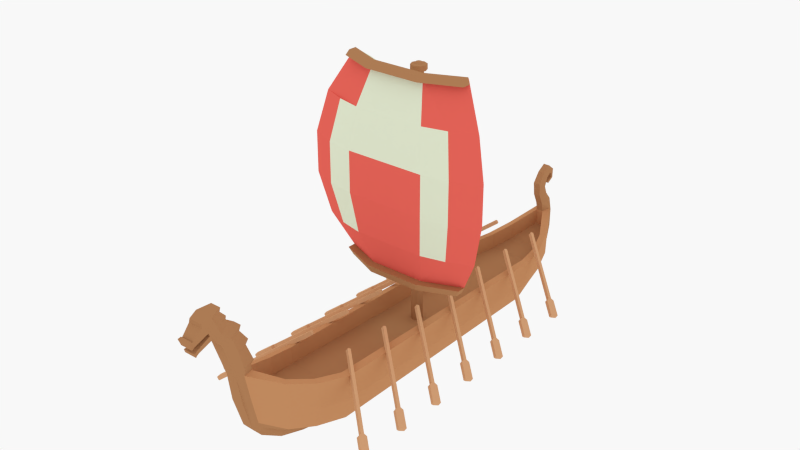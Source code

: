 # Source: viking_ship.blend  (saved by Blender 2.79.0; exported with 4.5.12 LTS)
import bpy
from mathutils import Matrix  # noqa: F401  (used for matrix-valued properties, if any)

bpy.ops.wm.read_factory_settings(use_empty=True)
scene = bpy.context.scene
scene.name = 'Scene'

# ---- collections
col_collection_1 = bpy.data.collections.new('Collection 1'); scene.collection.children.link(col_collection_1)

# ---- materials (node trees are filled in below, after node groups)
mat_white = bpy.data.materials.new('White')
mat_white.alpha_threshold = 0.0
mat_white.diffuse_color = (0.7481, 0.8, 0.6152, 1.0)
mat_white.roughness = 0.5
mat_red = bpy.data.materials.new('Red')
mat_red.alpha_threshold = 0.0
mat_red.diffuse_color = (0.8, 0.1291, 0.0995, 1.0)
mat_red.roughness = 0.5
mat_darkwood = bpy.data.materials.new('DarkWood')
mat_darkwood.alpha_threshold = 0.0
mat_darkwood.diffuse_color = (0.4397, 0.2122, 0.09531, 1.0)
mat_darkwood.roughness = 0.5
mat_wood = bpy.data.materials.new('Wood')
mat_wood.alpha_threshold = 0.0
mat_wood.diffuse_color = (0.5583, 0.2664, 0.1195, 1.0)
mat_wood.roughness = 0.5
mat_lightwood = bpy.data.materials.new('LightWood')
mat_lightwood.alpha_threshold = 0.0
mat_lightwood.diffuse_color = (0.6584, 0.3613, 0.1878, 1.0)
mat_lightwood.roughness = 0.5

# ---- material node trees

# ---- world
world_world = bpy.data.worlds.new('World'); scene.world = world_world
world_world.color = (0.9404, 0.9404, 0.9404)
world_world.use_sun_shadow = False
world_world.sun_shadow_jitter_overblur = 0.0
world_world.cycles.sampling_method = 'NONE'
world_world.cycles.sample_map_resolution = 256

# ---- meshes
me_plane = bpy.data.meshes.new('Plane')
me_plane.from_pydata([(1.713, -0.3411, 2.83), (-1.713, -0.3411, 2.83), (1.713, -0.3411, -2.83), (-1.713, -0.3411, -2.83), (0.734, -0.7596, 2.83), (-0.734, -0.7596, 2.83), (-0.734, -0.7596, -2.83), (0.734, -0.7596, -2.83), (2.329, -0.711, -1.698), (2.612, -0.8716, -0.5661), (2.612, -0.8716, 0.5661), (2.329, -0.711, 1.698), (-2.329, -0.711, 1.698), (-2.612, -0.8716, 0.5661), (-2.612, -0.8716, -0.5661), (-2.329, -0.711, -1.698), (1.663, -0.99, 1.698), (1.866, -1.195, 0.5661), (1.866, -1.195, -0.5661), (1.663, -0.99, -1.698), (0.998, -1.15, 1.698), (1.119, -1.31, 0.5661), (1.119, -1.31, -0.5661), (0.998, -1.15, -1.698), (-0.998, -1.15, 1.698), (-1.119, -1.31, 0.5661), (-1.119, -1.31, -0.5661), (-0.998, -1.15, -1.698), (-1.663, -0.99, 1.698), (-1.866, -1.195, 0.5661), (-1.866, -1.195, -0.5661), (-1.663, -0.99, -1.698), (1.793, -0.3895, 2.682), (-1.793, -0.3895, 2.682), (0.7686, -0.8106, 2.682), (-0.7686, -0.8106, 2.682), (-1.825, -0.4084, -2.624), (0.7821, -0.8305, -2.624), (-0.7821, -0.8305, -2.624), (1.825, -0.4084, -2.624), (1.657, -0.2326, 2.733), (-1.657, -0.2326, 2.733), (1.656, -0.2327, -2.733), (-1.656, -0.2327, -2.733), (1.16, -0.411, 2.735), (0.6965, -0.639, 2.746), (-0.6965, -0.639, 2.746), (-1.16, -0.411, 2.735), (-1.16, -0.4108, -2.735), (-0.6971, -0.6389, -2.747), (0.6971, -0.6389, -2.747), (1.16, -0.4108, -2.735), (2.261, -0.5953, -1.626), (2.537, -0.7476, -0.5418), (2.537, -0.7476, 0.5418), (2.261, -0.5952, 1.626), (-2.261, -0.5952, 1.626), (-2.537, -0.7476, 0.5418), (-2.537, -0.7476, -0.5418), (-2.261, -0.5953, -1.626), (1.607, -0.8696, 1.627), (1.81, -1.063, 0.5427), (1.81, -1.063, -0.5427), (1.607, -0.8695, -1.627), (0.9737, -1.019, 1.638), (1.102, -1.171, 0.5472), (1.102, -1.171, -0.5472), (0.974, -1.019, -1.638), (-0.9737, -1.019, 1.638), (-1.102, -1.171, 0.5472), (-1.102, -1.171, -0.5472), (-0.974, -1.019, -1.638), (-1.607, -0.8696, 1.627), (-1.81, -1.063, 0.5427), (-1.81, -1.063, -0.5427), (-1.607, -0.8695, -1.627), (1.793, -0.6231, 2.682), (1.713, -0.5747, 2.83), (-1.713, -0.5747, 2.83), (-1.825, -0.642, -2.624), (-1.713, -0.5747, -2.83), (1.713, -0.5747, -2.83), (0.734, -0.9932, 2.83), (-0.734, -0.9932, 2.83), (-0.734, -0.9932, -2.83), (0.734, -0.9932, -2.83), (0.7821, -1.064, -2.624), (-0.7821, -1.064, -2.624), (-1.793, -0.6231, 2.682), (0.7686, -1.044, 2.682), (-0.7686, -1.044, 2.682), (1.825, -0.642, -2.624)], [], [(32, 76, 89, 90, 88, 33, 35, 34), (32, 34, 20, 16, 11), (24, 28, 29, 25), (25, 29, 30, 26), (26, 30, 31, 27), (23, 27, 38, 37), (24, 25, 21, 20), (21, 25, 26, 22), (22, 26, 27, 23), (43, 59, 75, 71, 49, 48), (16, 20, 21, 17), (17, 21, 22, 18), (18, 22, 23, 19), (11, 16, 17, 10), (10, 17, 18, 9), (9, 18, 19, 8), (28, 12, 13, 29), (29, 13, 14, 30), (30, 14, 15, 31), (2, 39, 91, 81), (4, 5, 1, 78, 83, 82, 77, 0), (8, 19, 23, 37, 39), (34, 35, 24, 20), (4, 0, 40, 44, 45), (33, 12, 28, 24, 35), (45, 64, 68, 46), (69, 73, 72, 68), (70, 74, 73, 69), (71, 75, 74, 70), (39, 2, 42, 52, 8), (70, 69, 65, 66), (65, 69, 68, 64), (67, 71, 70, 66), (61, 65, 64, 60), (62, 66, 65, 61), (63, 67, 66, 62), (54, 61, 60, 55), (53, 62, 61, 54), (52, 63, 62, 53), (73, 57, 56, 72), (74, 58, 57, 73), (75, 59, 58, 74), (71, 67, 50, 49), (44, 40, 55, 60, 64, 45), (63, 52, 42, 51, 50, 67), (31, 15, 36, 38, 27), (33, 1, 41, 56, 12), (6, 3, 43, 48, 49), (32, 11, 55, 40, 0), (87, 79, 80, 84), (1, 5, 46, 47, 41), (4, 45, 46, 5), (87, 84, 85, 86), (2, 7, 50, 51, 42), (6, 49, 50, 7), (36, 15, 59, 43, 3), (9, 8, 52, 53), (10, 9, 53, 54), (11, 10, 54, 55), (13, 12, 56, 57), (14, 13, 57, 58), (15, 14, 58, 59), (86, 85, 81, 91), (77, 82, 89, 76), (82, 83, 90, 89), (56, 41, 47, 46, 68, 72), (83, 78, 88, 90), (38, 36, 79, 87, 86, 91, 39, 37), (32, 0, 77, 76), (2, 81, 85, 84, 80, 3, 6, 7), (36, 3, 80, 79), (1, 33, 88, 78)])
me_plane.polygons.foreach_set('material_index', [2, 1, 0, 0, 0, 1, 0, 1, 1, 1, 0, 0, 0, 1, 1, 1, 1, 1, 1, 2, 2, 1, 0, 0, 1, 0, 0, 0, 0, 1, 0, 1, 1, 0, 0, 0, 1, 1, 1, 1, 1, 1, 0, 1, 1, 1, 1, 0, 1, 2, 0, 0, 2, 0, 0, 1, 1, 1, 1, 1, 1, 1, 2, 2, 2, 1, 2, 2, 2, 2, 2, 2])
me_plane.materials.append(mat_white)
me_plane.materials.append(mat_red)
me_plane.materials.append(mat_darkwood)
me_plane.use_remesh_preserve_volume = False
me_plane.use_remesh_preserve_attributes = False
me_plane.use_mirror_vertex_groups = False
me_plane.update()
me_cylinder = bpy.data.meshes.new('Cylinder')
me_cylinder.from_pydata([(0.7729, -3.639, 0.2887), (0.1904, -3.638, 0.05181), (0.7729, 3.721, 0.2887), (1.03, -3.73, 1.002), (0.1418, -3.638, -0.05107), (0.6247, -4.499, 0.4539), (0.1904, 3.721, 0.05181), (1.03, 3.721, 0.8671), (0.8816, -4.613, 1.194), (0.1418, 3.721, -0.05107), (0.1429, -4.482, 0.1041), (-0.1418, -3.638, -0.05107), (0.1915, -4.486, 0.267), (0.6247, 4.565, 0.4539), (0.8816, 4.565, 0.9263), (1.03, 3.721, 1.527), (1.03, -3.759, 1.682), (0.8816, -4.651, 1.886), (-0.1418, 3.721, -0.05107), (0.1429, 4.565, 0.1041), (-0.1429, -4.482, 0.1041), (-0.1904, -3.638, 0.05181), (0.4359, -5.235, 0.6956), (0.6457, -5.342, 1.502), (0.1915, 4.565, 0.267), (0.8816, 4.565, 1.527), (0.8382, 3.768, 1.548), (0.6457, -5.436, 2.179), (-0.1904, 3.721, 0.05181), (-0.1429, 4.565, 0.1041), (0.1486, -5.214, 0.3451), (-0.1486, -5.214, 0.3451), (-0.7729, -3.639, 0.2887), (0.1972, -5.223, 0.5422), (0.4359, 5.294, 0.6948), (0.6457, 5.294, 1.081), (0.6457, 5.294, 1.684), (0.7064, 4.518, 1.548), (0.8382, 3.768, 1.094), (0.8382, 0.04125, 1.094), (0.8382, -3.814, 1.728), (0.7064, -4.604, 1.908), (-0.7729, 3.721, 0.2887), (-0.1486, 5.294, 0.3451), (0.1486, 5.294, 0.3451), (0.1368, -5.819, 0.7307), (-0.1368, -5.819, 0.7307), (-0.1915, -4.486, 0.267), (-0.6247, -4.499, 0.4539), (0.1985, -5.944, 1.178), (0.2184, -6.119, 1.886), (0.1959, -6.258, 2.643), (0.1972, 5.294, 0.5422), (0.2184, 6.054, 1.596), (0.1959, 6.096, 2.096), (0.4967, 5.166, 1.688), (0.7064, 4.518, 1.094), (-0.8382, 0.04125, 1.094), (-0.1463, 0.04125, 1.094), (-0.1, 0.1529, 1.094), (0.01163, 0.1992, 1.094), (0.1233, 0.1529, 1.094), (0.1695, 0.04125, 1.094), (-0.8382, 3.768, 1.094), (0.8382, -3.794, 1.243), (0.4967, -5.308, 2.182), (-0.6247, 4.565, 0.4539), (-0.1915, 4.565, 0.267), (-0.1368, 5.89, 0.7307), (0.1368, 5.89, 0.7307), (0.1499, -6.097, 1.064), (-0.1499, -6.097, 1.064), (-0.1972, -5.223, 0.5422), (-1.03, -3.73, 1.002), (-0.8816, -4.613, 1.194), (0.1853, -5.846, 0.9879), (0.1985, 5.992, 1.161), (0.09693, 5.879, 2.054), (0.4967, 5.166, 1.233), (-0.7064, 4.518, 1.094), (-0.8382, 3.768, 1.548), (-0.8382, -3.794, 1.243), (0.1233, -0.0704, 1.098), (0.01163, -0.1166, 1.1), (-0.1, -0.0704, 1.098), (0.7064, -4.582, 1.382), (-1.03, 3.721, 0.8671), (-0.8816, 4.565, 0.9263), (-0.1972, 5.294, 0.5422), (-0.1499, 6.15, 1.058), (0.1499, 6.15, 1.058), (0.1698, -6.345, 1.904), (-0.1698, -6.345, 1.904), (-0.1853, -5.846, 0.9879), (-0.4359, -5.235, 0.6956), (-0.6457, -5.342, 1.502), (0.1473, -6.467, 2.682), (0.09693, -5.94, 2.594), (0.1853, 5.902, 0.9879), (0.1698, 6.212, 1.493), (0.1473, 6.254, 1.993), (0.132, 6.033, 2.376), (0.09693, 5.879, 1.6), (-0.4967, 5.166, 1.233), (-0.7064, 4.518, 1.548), (-1.03, 3.721, 1.527), (-0.8382, -3.814, 1.728), (-0.7064, -4.582, 1.382), (0.4967, -5.23, 1.521), (-0.4359, 5.294, 0.6948), (-0.6457, 5.294, 1.081), (-0.1853, 5.902, 0.9879), (-0.1698, 6.212, 1.493), (-0.1473, -6.467, 2.682), (-0.1985, -5.944, 1.178), (-1.03, -3.759, 1.682), (-0.8816, -4.651, 1.886), (-0.6457, -5.436, 2.179), (0.2276, -6.258, 2.806), (0.1073, -5.951, 2.777), (-0.1473, 6.254, 1.993), (0.1328, 6.174, 2.401), (0.09958, 5.821, 2.315), (-0.09693, 5.879, 2.054), (-0.09693, 5.879, 1.6), (-0.4967, 5.166, 1.688), (-0.8816, 4.565, 1.527), (-0.7064, -4.604, 1.908), (-0.4967, -5.23, 1.521), (-0.6457, 5.294, 1.684), (-0.2184, 6.054, 1.596), (-0.1985, 5.992, 1.161), (0.1686, -6.516, 2.827), (-0.1686, -6.516, 2.827), (-0.2184, -6.119, 1.886), (-0.1959, -6.258, 2.643), (-0.09693, -5.94, 2.594), (-0.1073, -5.951, 2.777), (0.09693, -5.942, 1.888), (-0.1959, 6.096, 2.096), (-0.1328, 6.174, 2.401), (-0.09958, 5.821, 2.315), (0.1331, 5.972, 2.639), (-0.4967, -5.308, 2.182), (-0.09693, -5.942, 1.888), (0.1698, -6.526, 2.885), (-0.1698, -6.526, 2.885), (-0.2276, -6.258, 2.806), (0.2288, -6.268, 2.863), (0.1085, -5.865, 2.844), (-0.1085, -5.865, 2.844), (-0.1331, 5.972, 2.639), (0.09979, 5.669, 2.64), (-0.09979, 5.669, 2.64), (-0.132, 6.033, 2.376), (-0.2288, -6.268, 2.863), (0.2291, -6.376, 3.284), (-0.1088, -6.073, 3.345), (0.1088, -6.073, 3.345), (-0.1333, 5.878, 2.877), (0.1333, 5.878, 2.877), (0.09992, 5.623, 3.018), (-0.09992, 5.623, 3.018), (0.1327, 5.781, 2.939), (-0.2291, -6.376, 3.284), (-0.08713, -5.971, 3.435), (0.08713, -5.971, 3.435), (-0.1296, 5.978, 3.133), (0.1296, 5.978, 3.133), (0.09624, 5.835, 3.309), (-0.09624, 5.835, 3.309), (-0.1327, 5.781, 2.939), (0.2292, -6.39, 3.325), (0.1705, -6.784, 3.665), (-0.1705, -6.784, 3.665), (-0.2292, -6.39, 3.325), (-0.1092, -6.229, 3.779), (0.1092, -6.229, 3.779), (-0.1276, 6.115, 3.244), (0.1276, 6.115, 3.244), (0.129, 5.928, 3.204), (0.09421, 6.1, 3.47), (-0.09421, 6.1, 3.47), (-0.129, 5.928, 3.204), (0.2295, -6.531, 3.718), (-0.2295, -6.531, 3.718), (-0.1126, -6.176, 3.905), (0.1126, -6.176, 3.905), (-0.1083, 6.237, 3.164), (0.1083, 6.237, 3.164), (0.127, 6.115, 3.331), (0.08523, 6.337, 3.285), (-0.08523, 6.337, 3.285), (-0.127, 6.115, 3.331), (0.2329, -6.591, 3.799), (0.1883, -7.058, 3.976), (-0.1883, -7.058, 3.976), (-0.2329, -6.591, 3.799), (-0.127, -6.532, 4.15), (0.127, -6.532, 4.15), (-0.09121, 6.256, 3.05), (0.09121, 6.256, 3.05), (0.1079, 6.278, 3.208), (0.07667, 6.342, 3.001), (-0.07667, 6.342, 3.001), (-0.1079, 6.278, 3.208), (0.2473, -6.855, 4.052), (0.1422, -7.399, 3.8), (-0.1422, -7.399, 3.8), (-0.2473, -6.855, 4.052), (-0.1322, -6.598, 4.261), (0.1322, -6.598, 4.261), (-0.09034, 6.074, 2.952), (0.09034, 6.074, 2.952), (0.09093, 6.287, 3.029), (0.0758, 6.142, 2.88), (-0.0758, 6.142, 2.88), (-0.09093, 6.287, 3.029), (0.2525, -6.908, 4.179), (0.1473, -7.459, 3.877), (0.1055, -7.431, 3.732), (-0.1055, -7.431, 3.732), (-0.1473, -7.459, 3.877), (-0.2525, -6.908, 4.179), (-0.1357, -6.585, 4.342), (0.1357, -6.585, 4.342), (-0.09007, 6.098, 2.923), (0.09007, 6.098, 2.923), (0.1935, -7.107, 4.103), (0.1711, -7.538, 3.848), (0.119, -7.464, 3.711), (-0.119, -7.464, 3.711), (-0.1935, -7.107, 4.103), (-0.1711, -7.538, 3.848), (-0.1444, -6.755, 4.523), (0.1444, -6.755, 4.523), (0.256, -6.944, 4.266), (0.1659, -7.514, 3.762), (-0.1659, -7.514, 3.762), (-0.256, -6.944, 4.266), (-0.1421, -6.725, 4.614), (0.1421, -6.725, 4.614), (0.197, -7.141, 4.19), (-0.197, -7.141, 4.19), (-0.2647, -7.034, 4.479), (-0.2438, -7.063, 4.564), (0.2438, -7.063, 4.564), (0.2647, -7.034, 4.479), (0.1508, -7.513, 4.005), (-0.1508, -7.513, 4.005), (-0.1939, -7.293, 4.484), (0.1939, -7.293, 4.484), (0.2056, -7.31, 4.381), (-0.1595, -7.569, 4.146), (0.1595, -7.569, 4.146), (0.1724, -7.591, 3.974), (-0.1724, -7.591, 3.974), (-0.2056, -7.31, 4.381), (-0.1811, -7.646, 4.115), (0.1811, -7.646, 4.115), (-0.1794, -7.663, 4.158), (-0.1578, -7.586, 4.189), (0.1578, -7.586, 4.189), (0.1794, -7.663, 4.158), (0.5469, -3.336, 1.969), (0.5861, -3.265, 1.943), (2.059, -4.473, 0.8682), (2.019, -4.543, 0.8938), (2.083, -4.546, 0.9837), (0.6103, -3.338, 2.058), (0.5515, -3.3, 1.988), (0.567, -3.273, 1.978), (0.6495, -3.268, 2.033), (2.122, -4.476, 0.9582), (2.13, -4.454, 0.8187), (2.031, -4.631, 0.8826), (2.095, -4.633, 0.9726), (0.5948, -3.302, 2.049), (0.6103, -3.274, 2.039), (2.193, -4.457, 0.9086), (2.45, -4.716, 0.5853), (2.351, -4.893, 0.6493), (2.415, -4.896, 0.7392), (2.513, -4.719, 0.6752), (2.47, -4.763, 0.5976), (2.402, -4.884, 0.6414), (2.439, -4.886, 0.6941), (2.507, -4.765, 0.6503), (0.5469, -2.031, 1.969), (0.5861, -1.96, 1.943), (2.059, -3.168, 0.8682), (2.019, -3.239, 0.8938), (2.083, -3.242, 0.9837), (0.6103, -2.034, 2.058), (0.5515, -1.996, 1.988), (0.567, -1.968, 1.978), (0.6495, -1.963, 2.033), (2.122, -3.171, 0.9582), (2.13, -3.149, 0.8187), (2.031, -3.326, 0.8826), (2.095, -3.329, 0.9726), (0.5948, -1.998, 2.049), (0.6103, -1.97, 2.039), (2.193, -3.152, 0.9086), (2.45, -3.412, 0.5853), (2.351, -3.588, 0.6493), (2.415, -3.591, 0.7392), (2.513, -3.414, 0.6752), (2.47, -3.458, 0.5976), (2.402, -3.58, 0.6414), (2.439, -3.581, 0.6941), (2.507, -3.46, 0.6503), (0.5469, -0.7265, 1.969), (0.5861, -0.6559, 1.943), (2.059, -1.864, 0.8682), (2.019, -1.934, 0.8938), (2.083, -1.937, 0.9837), (0.6103, -0.7292, 2.058), (0.5515, -0.6914, 1.988), (0.567, -0.6636, 1.978), (0.6495, -0.6587, 2.033), (2.122, -1.867, 0.9582), (2.13, -1.845, 0.8187), (2.031, -2.022, 0.8826), (2.095, -2.024, 0.9726), (0.5948, -0.6933, 2.049), (0.6103, -0.6654, 2.039), (2.193, -1.848, 0.9086), (2.45, -2.107, 0.5853), (2.351, -2.284, 0.6493), (2.415, -2.287, 0.7392), (2.513, -2.11, 0.6752), (2.47, -2.154, 0.5976), (2.402, -2.275, 0.6414), (2.439, -2.277, 0.6941), (2.507, -2.156, 0.6503), (0.5469, 0.578, 1.969), (0.5861, 0.6486, 1.943), (2.059, -0.5593, 0.8682), (2.019, -0.6299, 0.8938), (2.083, -0.6326, 0.9837), (0.6103, 0.5753, 2.058), (0.5515, 0.6131, 1.988), (0.567, 0.6409, 1.978), (0.6495, 0.6458, 2.033), (2.122, -0.562, 0.9582), (2.13, -0.5403, 0.8187), (2.031, -0.717, 0.8826), (2.095, -0.7198, 0.9726), (0.5948, 0.6112, 2.049), (0.6103, 0.6391, 2.039), (2.193, -0.543, 0.9086), (2.45, -0.8026, 0.5853), (2.351, -0.9793, 0.6493), (2.415, -0.9821, 0.7392), (2.513, -0.8053, 0.6752), (2.47, -0.8495, 0.5976), (2.402, -0.9705, 0.6414), (2.439, -0.9721, 0.6941), (2.507, -0.8511, 0.6503), (0.5469, 1.882, 1.969), (0.5861, 1.953, 1.943), (2.059, 0.7452, 0.8682), (2.019, 0.6746, 0.8938), (2.083, 0.6719, 0.9837), (0.6103, 1.88, 2.058), (0.5515, 1.918, 1.988), (0.567, 1.945, 1.978), (0.6495, 1.95, 2.033), (2.122, 0.7425, 0.9582), (2.13, 0.7642, 0.8187), (2.031, 0.5875, 0.8826), (2.095, 0.5847, 0.9726), (0.5948, 1.916, 2.049), (0.6103, 1.944, 2.039), (2.193, 0.7615, 0.9086), (2.45, 0.5019, 0.5853), (2.351, 0.3252, 0.6493), (2.415, 0.3224, 0.7392), (2.513, 0.4992, 0.6752), (2.47, 0.455, 0.5976), (2.402, 0.334, 0.6414), (2.439, 0.3324, 0.6941), (2.507, 0.4534, 0.6503), (0.5469, 3.187, 1.969), (0.5861, 3.258, 1.943), (2.059, 2.05, 0.8682), (2.019, 1.979, 0.8938), (2.083, 1.976, 0.9837), (0.6103, 3.184, 2.058), (0.5515, 3.222, 1.988), (0.567, 3.25, 1.978), (0.6495, 3.255, 2.033), (2.122, 2.047, 0.9582), (2.13, 2.069, 0.8187), (2.031, 1.892, 0.8826), (2.095, 1.889, 0.9726), (0.5948, 3.22, 2.049), (0.6103, 3.248, 2.039), (2.193, 2.066, 0.9086), (2.45, 1.806, 0.5853), (2.351, 1.63, 0.6493), (2.415, 1.627, 0.7392), (2.513, 1.804, 0.6752), (2.47, 1.76, 0.5976), (2.402, 1.638, 0.6414), (2.439, 1.637, 0.6941), (2.507, 1.758, 0.6503), (0.5469, 4.491, 1.969), (0.5861, 4.562, 1.943), (2.059, 3.354, 0.8682), (2.019, 3.284, 0.8938), (2.083, 3.281, 0.9837), (0.6103, 4.489, 2.058), (0.5515, 4.527, 1.988), (0.567, 4.554, 1.978), (0.6495, 4.559, 2.033), (2.122, 3.351, 0.9582), (2.13, 3.373, 0.8187), (2.031, 3.196, 0.8826), (2.095, 3.194, 0.9726), (0.5948, 4.525, 2.049), (0.6103, 4.553, 2.039), (2.193, 3.37, 0.9086), (2.45, 3.111, 0.5853), (2.351, 2.934, 0.6493), (2.415, 2.931, 0.7392), (2.513, 3.108, 0.6752), (2.47, 3.064, 0.5976), (2.402, 2.943, 0.6414), (2.439, 2.941, 0.6941), (2.507, 3.062, 0.6503), (-0.5469, -3.336, 1.969), (-2.019, -4.543, 0.8938), (-2.059, -4.473, 0.8682), (-0.5861, -3.265, 1.943), (-0.567, -3.273, 1.978), (-0.5515, -3.3, 1.988), (-2.083, -4.546, 0.9837), (-0.6103, -3.338, 2.058), (-2.031, -4.631, 0.8826), (-2.13, -4.454, 0.8187), (-0.6495, -3.268, 2.033), (-2.122, -4.476, 0.9582), (-0.6103, -3.274, 2.039), (-0.5948, -3.302, 2.049), (-2.095, -4.633, 0.9726), (-2.351, -4.893, 0.6493), (-2.45, -4.716, 0.5853), (-2.193, -4.457, 0.9086), (-2.415, -4.896, 0.7392), (-2.402, -4.884, 0.6414), (-2.47, -4.763, 0.5976), (-2.513, -4.719, 0.6752), (-2.439, -4.886, 0.6941), (-2.507, -4.765, 0.6503), (-0.5469, -2.031, 1.969), (-2.019, -3.239, 0.8938), (-2.059, -3.168, 0.8682), (-0.5861, -1.96, 1.943), (-0.567, -1.968, 1.978), (-0.5515, -1.996, 1.988), (-2.083, -3.242, 0.9837), (-0.6103, -2.034, 2.058), (-2.031, -3.326, 0.8826), (-2.13, -3.149, 0.8187), (-0.6495, -1.963, 2.033), (-2.122, -3.171, 0.9582), (-0.6103, -1.97, 2.039), (-0.5948, -1.998, 2.049), (-2.095, -3.329, 0.9726), (-2.351, -3.588, 0.6493), (-2.45, -3.412, 0.5853), (-2.193, -3.152, 0.9086), (-2.415, -3.591, 0.7392), (-2.402, -3.58, 0.6414), (-2.47, -3.458, 0.5976), (-2.513, -3.414, 0.6752), (-2.439, -3.581, 0.6941), (-2.507, -3.46, 0.6503), (-0.5469, -0.7265, 1.969), (-2.019, -1.934, 0.8938), (-2.059, -1.864, 0.8682), (-0.5861, -0.6559, 1.943), (-0.567, -0.6636, 1.978), (-0.5515, -0.6914, 1.988), (-2.083, -1.937, 0.9837), (-0.6103, -0.7292, 2.058), (-2.031, -2.022, 0.8826), (-2.13, -1.845, 0.8187), (-0.6495, -0.6587, 2.033), (-2.122, -1.867, 0.9582), (-0.6103, -0.6654, 2.039), (-0.5948, -0.6933, 2.049), (-2.095, -2.024, 0.9726), (-2.351, -2.284, 0.6493), (-2.45, -2.107, 0.5853), (-2.193, -1.848, 0.9086), (-2.415, -2.287, 0.7392), (-2.402, -2.275, 0.6414), (-2.47, -2.154, 0.5976), (-2.513, -2.11, 0.6752), (-2.439, -2.277, 0.6941), (-2.507, -2.156, 0.6503), (-0.5469, 0.578, 1.969), (-2.019, -0.6299, 0.8938), (-2.059, -0.5593, 0.8682), (-0.5861, 0.6486, 1.943), (-0.567, 0.6409, 1.978), (-0.5515, 0.6131, 1.988), (-2.083, -0.6326, 0.9837), (-0.6103, 0.5753, 2.058), (-2.031, -0.717, 0.8826), (-2.13, -0.5403, 0.8187), (-0.6495, 0.6458, 2.033), (-2.122, -0.562, 0.9582), (-0.6103, 0.6391, 2.039), (-0.5948, 0.6112, 2.049), (-2.095, -0.7198, 0.9726), (-2.351, -0.9793, 0.6493), (-2.45, -0.8026, 0.5853), (-2.193, -0.543, 0.9086), (-2.415, -0.9821, 0.7392), (-2.402, -0.9705, 0.6414), (-2.47, -0.8495, 0.5976), (-2.513, -0.8053, 0.6752), (-2.439, -0.9721, 0.6941), (-2.507, -0.8511, 0.6503), (-0.5469, 1.882, 1.969), (-2.019, 0.6746, 0.8938), (-2.059, 0.7452, 0.8682), (-0.5861, 1.953, 1.943), (-0.567, 1.945, 1.978), (-0.5515, 1.918, 1.988), (-2.083, 0.6719, 0.9837), (-0.6103, 1.88, 2.058), (-2.031, 0.5875, 0.8826), (-2.13, 0.7642, 0.8187), (-0.6495, 1.95, 2.033), (-2.122, 0.7425, 0.9582), (-0.6103, 1.944, 2.039), (-0.5948, 1.916, 2.049), (-2.095, 0.5847, 0.9726), (-2.351, 0.3252, 0.6493), (-2.45, 0.5019, 0.5853), (-2.193, 0.7615, 0.9086), (-2.415, 0.3224, 0.7392), (-2.402, 0.334, 0.6414), (-2.47, 0.455, 0.5976), (-2.513, 0.4992, 0.6752), (-2.439, 0.3324, 0.6941), (-2.507, 0.4534, 0.6503), (-0.5469, 3.187, 1.969), (-2.019, 1.979, 0.8938), (-2.059, 2.05, 0.8682), (-0.5861, 3.258, 1.943), (-0.567, 3.25, 1.978), (-0.5515, 3.222, 1.988), (-2.083, 1.976, 0.9837), (-0.6103, 3.184, 2.058), (-2.031, 1.892, 0.8826), (-2.13, 2.069, 0.8187), (-0.6495, 3.255, 2.033), (-2.122, 2.047, 0.9582), (-0.6103, 3.248, 2.039), (-0.5948, 3.22, 2.049), (-2.095, 1.889, 0.9726), (-2.351, 1.63, 0.6493), (-2.45, 1.806, 0.5853), (-2.193, 2.066, 0.9086), (-2.415, 1.627, 0.7392), (-2.402, 1.638, 0.6414), (-2.47, 1.76, 0.5976), (-2.513, 1.804, 0.6752), (-2.439, 1.637, 0.6941), (-2.507, 1.758, 0.6503), (-0.5469, 4.491, 1.969), (-2.019, 3.284, 0.8938), (-2.059, 3.354, 0.8682), (-0.5861, 4.562, 1.943), (-0.567, 4.554, 1.978), (-0.5515, 4.527, 1.988), (-2.083, 3.281, 0.9837), (-0.6103, 4.489, 2.058), (-2.031, 3.196, 0.8826), (-2.13, 3.373, 0.8187), (-0.6495, 4.559, 2.033), (-2.122, 3.351, 0.9582), (-0.6103, 4.553, 2.039), (-0.5948, 4.525, 2.049), (-2.095, 3.194, 0.9726), (-2.351, 2.934, 0.6493), (-2.45, 3.111, 0.5853), (-2.193, 3.37, 0.9086), (-2.415, 2.931, 0.7392), (-2.402, 2.943, 0.6414), (-2.47, 3.064, 0.5976), (-2.513, 3.108, 0.6752), (-2.439, 2.941, 0.6941), (-2.507, 3.062, 0.6503), (-0.07838, 0.1313, 8.021), (-0.1157, 0.04125, 8.021), (-0.2013, 0.04125, 8.033), (-0.1389, 0.1918, 8.033), (0.01163, 0.1685, 8.021), (0.01163, 0.2541, 8.033), (-0.1378, 0.04125, 3.014), (-0.09403, 0.1469, 3.014), (-0.07838, -0.04875, 8.021), (-0.1389, -0.1093, 8.033), (-0.2, 0.04125, 8.174), (-0.138, 0.1909, 8.174), (0.1016, 0.1313, 8.021), (0.1622, 0.1918, 8.033), (0.01163, 0.1907, 3.014), (0.01163, 0.2529, 8.174), (-0.17, 0.2228, 2.998), (-0.2452, 0.04125, 2.998), (-0.09403, -0.06441, 3.014), (0.01163, -0.08604, 8.021), (0.01163, -0.1716, 8.033), (-0.138, -0.1084, 8.174), (-0.1149, 0.04125, 8.187), (-0.07786, 0.1307, 8.187), (0.1389, 0.04125, 8.021), (0.2245, 0.04125, 8.033), (0.1173, 0.1469, 3.014), (0.1613, 0.1909, 8.174), (0.01163, 0.298, 2.998), (0.01163, 0.1678, 8.187), (-0.17, -0.1403, 2.998), (-0.2465, 0.04125, 2.851), (-0.1709, 0.2238, 2.851), (0.01163, -0.1082, 3.014), (0.1016, -0.04875, 8.021), (0.1622, -0.1093, 8.033), (0.01163, -0.1704, 8.174), (-0.07786, -0.04824, 8.187), (-0.06756, 0.04125, 8.23), (-0.04437, 0.09725, 8.23), (0.1611, 0.04125, 3.014), (0.2233, 0.04125, 8.174), (0.1932, 0.2228, 2.998), (0.1011, 0.1307, 8.187), (0.01163, 0.2994, 2.851), (0.01163, 0.1204, 8.23), (0.01163, -0.2155, 2.998), (-0.1709, -0.1413, 2.851), (-0.09459, 0.1475, 2.835), (-0.1386, 0.04125, 2.835), (0.1173, -0.06441, 3.014), (0.1613, -0.1084, 8.174), (0.01163, -0.0853, 8.187), (-0.04437, -0.01474, 8.23), (0.06762, 0.09725, 8.23), (0.01163, -0.03794, 8.23), (0.06762, -0.01474, 8.23), (0.09082, 0.04125, 8.23), (0.2684, 0.04125, 2.998), (0.1382, 0.04125, 8.187), (0.1942, 0.2238, 2.851), (0.01163, 0.1915, 2.835), (0.1932, -0.1403, 2.998), (0.01163, -0.2169, 2.851), (-0.09459, -0.06497, 2.835), (0.1011, -0.04824, 8.187), (0.2698, 0.04125, 2.851), (0.1178, 0.1475, 2.835), (0.1942, -0.1413, 2.851), (0.01163, -0.109, 2.835), (0.1618, 0.04125, 2.835), (0.1178, -0.06497, 2.835)], [], [(75, 49, 70, 45, 30, 33), (28, 18, 11, 21), (0, 5, 12, 1), (3, 8, 5, 0), (67, 88, 43, 29, 18, 28), (73, 115, 105, 86), (10, 20, 11, 4), (69, 90, 76, 98, 52, 44), (5, 22, 33, 12), (8, 23, 22, 5), (24, 13, 2, 6), (13, 14, 7, 2), (7, 14, 25, 15), (126, 105, 115, 106, 80, 104), (16, 17, 8, 3), (17, 27, 23, 8), (9, 18, 29, 19), (30, 31, 20, 10), (12, 33, 30, 10, 4, 1), (1, 6, 2, 0), (13, 24, 52, 34), (13, 34, 35, 14), (14, 35, 36, 25), (16, 40, 41, 17), (17, 41, 65, 27), (19, 44, 52, 24, 6, 9), (19, 29, 43, 44), (45, 46, 31, 30), (32, 21, 47, 48), (22, 49, 75, 33), (23, 50, 49, 22), (27, 51, 50, 23), (35, 34, 76, 53), (36, 35, 53, 54), (36, 55, 37, 25), (37, 56, 38, 26), (593, 597, 594, 590, 582, 583, 586, 587), (42, 66, 67, 28), (44, 43, 68, 69), (46, 71, 114, 93, 72, 31), (70, 71, 46, 45), (235, 241, 246, 247, 236, 225), (0, 2, 7, 3), (48, 74, 73, 32), (27, 65, 97, 51), (34, 52, 98, 76), (54, 77, 55, 36), (55, 78, 56, 37), (57, 81, 64, 39, 62, 82, 83, 84, 58), (41, 40, 64, 85), (41, 85, 108, 65), (66, 42, 86, 87), (111, 131, 89, 68, 43, 88), (107, 128, 108, 85, 64, 81), (69, 68, 89, 90), (91, 92, 71, 70), (72, 94, 48, 47), (74, 48, 94, 95), (134, 114, 71, 92, 113, 135), (76, 90, 99, 53), (53, 99, 100, 54), (54, 101, 122, 77), (77, 102, 78, 55), (79, 56, 78, 103), (104, 80, 63, 79), (255, 256, 249, 243, 242, 248), (73, 86, 42, 32), (40, 26, 38, 39, 64), (66, 109, 88, 67), (66, 87, 110, 109), (138, 144, 136, 137, 119, 97), (96, 113, 92, 91), (93, 114, 94, 72), (100, 121, 101, 54), (77, 123, 124, 102), (103, 78, 102, 124), (125, 104, 79, 103), (153, 162, 171, 154, 141), (127, 107, 81, 106), (86, 105, 126, 87), (87, 126, 129, 110), (109, 131, 111, 88), (131, 130, 112, 89), (132, 133, 113, 96), (20, 31, 72, 47, 21, 11), (114, 134, 95, 94), (115, 73, 74, 116), (116, 74, 95, 117), (117, 95, 134, 135), (132, 96, 51, 118), (118, 51, 97, 119), (25, 37, 26, 40, 16, 15), (138, 97, 65, 108), (130, 139, 120, 112), (120, 140, 121, 100), (122, 141, 123, 77), (195, 196, 174, 173), (123, 125, 103, 124), (129, 126, 104, 125), (115, 116, 127, 106), (127, 143, 128, 107), (128, 144, 138, 108), (129, 139, 130, 110), (131, 109, 110, 130), (145, 146, 133, 132), (133, 147, 135, 113), (116, 117, 143, 127), (117, 135, 136, 143), (263, 260, 258, 256, 255, 259), (119, 149, 148, 118), (136, 135, 147, 137), (137, 150, 149, 119), (120, 139, 154, 140), (140, 151, 142, 121), (152, 153, 141, 122), (141, 154, 139, 123), (139, 129, 125, 123), (143, 136, 144, 128), (137, 147, 155, 150), (150, 157, 158, 149), (183, 193, 178, 167, 159, 151, 140, 154, 171), (151, 159, 160, 142), (161, 162, 153, 152), (101, 163, 161, 152, 122), (149, 158, 156, 148), (150, 155, 164, 157), (157, 165, 166, 158), (159, 167, 168, 160), (169, 170, 162, 161), (324, 330, 331, 327, 321, 320, 317, 316), (158, 166, 172, 156), (157, 164, 175, 165), (165, 176, 177, 166), (167, 178, 179, 168), (28, 21, 32, 42), (163, 180, 169, 161), (181, 182, 170, 169), (171, 162, 170, 183), (232, 243, 257, 244, 239, 223, 209, 197, 185, 174, 196), (165, 175, 185, 176), (176, 186, 187, 177), (166, 177, 184, 172), (178, 188, 189, 179), (180, 190, 181, 169), (191, 192, 182, 181), (182, 193, 183, 170), (218, 236, 247, 252, 242, 228, 195, 173, 184, 194, 206), (4, 9, 6, 1), (176, 185, 197, 186), (186, 198, 199, 187), (177, 187, 194, 184), (178, 193, 205, 188), (188, 200, 201, 189), (179, 189, 202, 190), (190, 202, 191, 181), (203, 204, 192, 191), (193, 182, 192, 205), (207, 208, 196, 195), (198, 210, 211, 199), (200, 212, 213, 201), (202, 214, 203, 191), (215, 216, 204, 203), (205, 192, 204, 217), (206, 194, 187, 199), (207, 195, 228, 219), (220, 221, 208, 207), (208, 222, 232, 196), (209, 198, 186, 197), (198, 209, 223, 210), (210, 224, 225, 211), (199, 211, 218, 206), (217, 200, 188, 205), (200, 217, 226, 212), (226, 227, 213, 212), (201, 213, 227, 214), (214, 202, 189, 201), (214, 227, 215, 203), (227, 226, 216, 215), (217, 204, 216, 226), (219, 229, 237, 207), (220, 207, 237, 230), (230, 231, 221, 220), (221, 231, 238, 208), (222, 208, 238, 233), (210, 223, 239, 224), (224, 234, 235, 225), (211, 225, 236, 218), (222, 219, 228, 232), (222, 233, 229, 219), (238, 231, 230, 237), (173, 174, 146, 145), (234, 240, 241, 235), (244, 245, 240, 234, 224, 239), (242, 243, 232, 228), (229, 233, 238, 237), (241, 240, 245, 246), (112, 120, 100, 99, 90, 89), (51, 96, 91, 70, 49, 50), (245, 250, 251, 246), (249, 253, 257, 243), (248, 242, 252, 254), (244, 257, 250, 245), (247, 246, 251, 252), (251, 250, 257, 252), (249, 256, 258, 253), (248, 254, 259, 255), (168, 179, 190, 180, 163, 101, 121, 142, 160), (257, 253, 254, 252), (258, 260, 261, 253), (259, 254, 262, 263), (253, 261, 262, 254), (261, 260, 263, 262), (600, 601, 602, 603), (604, 600, 603, 605), (606, 601, 600, 607), (601, 608, 609, 602), (602, 610, 611, 603), (612, 604, 605, 613), (607, 600, 604, 614), (603, 611, 615, 605), (606, 607, 616, 617), (618, 608, 601, 606), (608, 619, 620, 609), (609, 621, 610, 602), (622, 623, 611, 610), (624, 612, 613, 625), (614, 604, 612, 626), (605, 615, 627, 613), (607, 614, 628, 616), (623, 629, 615, 611), (618, 606, 617, 630), (631, 617, 616, 632), (633, 619, 608, 618), (619, 634, 635, 620), (620, 636, 621, 609), (637, 622, 610, 621), (623, 622, 638, 639), (634, 624, 625, 635), (626, 612, 624, 640), (613, 627, 641, 625), (614, 626, 642, 628), (629, 643, 627, 615), (632, 616, 628, 644), (629, 623, 639, 645), (633, 618, 630, 646), (647, 630, 617, 631), (648, 649, 631, 632), (650, 634, 619, 633), (635, 651, 636, 620), (652, 637, 621, 636), (622, 637, 653, 638), (654, 645, 639, 638, 653, 655, 656, 657), (640, 624, 634, 650), (625, 641, 651, 635), (626, 640, 658, 642), (643, 659, 641, 627), (644, 628, 642, 660), (643, 629, 645, 654), (661, 648, 632, 644), (650, 633, 646, 662), (663, 646, 630, 647), (649, 664, 647, 631), (58, 649, 648, 59), (665, 652, 636, 651), (637, 652, 655, 653), (659, 643, 654, 657), (652, 665, 656, 655), (665, 659, 657, 656), (640, 650, 662, 658), (659, 665, 651, 641), (660, 642, 658, 666), (667, 661, 644, 660), (59, 648, 661, 60), (668, 662, 646, 663), (664, 669, 663, 647), (84, 664, 649, 58), (666, 658, 662, 668), (670, 667, 660, 666), (60, 661, 667, 61), (669, 671, 668, 663), (83, 669, 664, 84), (671, 670, 666, 668), (61, 667, 670, 62), (82, 671, 669, 83), (62, 670, 671, 82), (266, 274, 280, 281, 275, 267, 264, 265), (268, 269, 264, 267), (265, 264, 270, 271), (272, 273, 266, 265), (268, 267, 275, 276), (146, 174, 185, 175, 164, 155, 147, 133), (264, 269, 277, 270), (272, 265, 271, 278), (277, 278, 271, 270), (266, 273, 279, 274), (322, 328, 329, 323, 315, 312, 313, 314), (276, 275, 281, 282), (269, 272, 278, 277), (274, 279, 283, 280), (281, 280, 284, 285), (282, 281, 285, 286), (287, 284, 280, 283), (287, 286, 285, 284), (283, 282, 286, 287), (292, 293, 288, 291), (289, 288, 294, 295), (296, 297, 290, 289), (292, 291, 299, 300), (148, 156, 172, 184, 173, 145, 132, 118), (288, 293, 301, 294), (296, 289, 295, 302), (301, 302, 295, 294), (290, 297, 303, 298), (497, 501, 498, 494, 486, 487, 490, 491), (300, 306, 307, 303, 297, 296, 293, 292), (300, 299, 305, 306), (293, 296, 302, 301), (298, 303, 307, 304), (305, 304, 308, 309), (306, 305, 309, 310), (311, 308, 304, 307), (311, 310, 309, 308), (307, 306, 310, 311), (290, 298, 304, 305, 299, 291, 288, 289), (316, 317, 312, 315), (313, 312, 318, 319), (320, 321, 314, 313), (457, 464, 471, 472, 465, 458, 459, 456), (316, 315, 323, 324), (312, 317, 325, 318), (320, 313, 319, 326), (325, 326, 319, 318), (314, 321, 327, 322), (412, 420, 426, 427, 423, 417, 416, 413), (324, 323, 329, 330), (317, 320, 326, 325), (322, 327, 331, 328), (329, 328, 332, 333), (330, 329, 333, 334), (335, 332, 328, 331), (335, 334, 333, 332), (331, 330, 334, 335), (340, 348, 354, 355, 351, 345, 344, 341), (340, 341, 336, 339), (337, 336, 342, 343), (344, 345, 338, 337), (340, 339, 347, 348), (346, 352, 353, 347, 339, 336, 337, 338), (336, 341, 349, 342), (344, 337, 343, 350), (349, 350, 343, 342), (338, 345, 351, 346), (348, 347, 353, 354), (341, 344, 350, 349), (346, 351, 355, 352), (353, 352, 356, 357), (106, 81, 57, 63, 80), (354, 353, 357, 358), (359, 356, 352, 355), (359, 358, 357, 356), (355, 354, 358, 359), (394, 400, 401, 395, 387, 384, 385, 386), (364, 365, 360, 363), (361, 360, 366, 367), (368, 369, 362, 361), (364, 363, 371, 372), (360, 365, 373, 366), (368, 361, 367, 374), (373, 374, 367, 366), (362, 369, 375, 370), (372, 371, 377, 378), (365, 368, 374, 373), (370, 375, 379, 376), (377, 376, 380, 381), (38, 56, 79, 63, 57, 58, 59, 60, 61, 62, 39), (378, 377, 381, 382), (383, 380, 376, 379), (383, 382, 381, 380), (379, 378, 382, 383), (362, 370, 376, 377, 371, 363, 360, 361), (388, 389, 384, 387), (385, 384, 390, 391), (392, 393, 386, 385), (388, 387, 395, 396), (384, 389, 397, 390), (392, 385, 391, 398), (397, 398, 391, 390), (386, 393, 399, 394), (569, 573, 570, 566, 558, 559, 562, 563), (396, 395, 401, 402), (389, 392, 398, 397), (394, 399, 403, 400), (401, 400, 404, 405), (402, 401, 405, 406), (407, 404, 400, 403), (407, 406, 405, 404), (403, 402, 406, 407), (412, 413, 408, 411), (409, 408, 414, 415), (416, 417, 410, 409), (412, 411, 419, 420), (408, 413, 421, 414), (416, 409, 415, 422), (421, 422, 415, 414), (410, 417, 423, 418), (420, 419, 425, 426), (413, 416, 422, 421), (418, 423, 427, 424), (425, 424, 428, 429), (11, 18, 9, 4), (426, 425, 429, 430), (431, 428, 424, 427), (431, 430, 429, 428), (427, 426, 430, 431), (433, 440, 447, 448, 441, 434, 435, 432), (435, 436, 437, 432), (438, 433, 432, 439), (442, 435, 434, 443), (442, 444, 436, 435), (445, 437, 436, 444), (432, 437, 445, 439), (443, 449, 453, 450, 446, 438, 439, 442), (438, 446, 440, 433), (276, 282, 283, 279, 273, 272, 269, 268), (434, 441, 449, 443), (439, 445, 444, 442), (446, 450, 447, 440), (447, 451, 452, 448), (441, 448, 453, 449), (539, 545, 549, 546, 542, 534, 535, 538), (450, 454, 451, 447), (455, 452, 451, 454), (455, 453, 448, 452), (453, 455, 454, 450), (459, 460, 461, 456), (462, 457, 456, 463), (466, 459, 458, 467), (466, 468, 460, 459), (469, 461, 460, 468), (456, 461, 469, 463), (462, 470, 464, 457), (364, 372, 378, 379, 375, 369, 368, 365), (458, 465, 473, 467), (463, 469, 468, 466), (473, 477, 474, 470, 462, 463, 466, 467), (470, 474, 471, 464), (471, 475, 476, 472), (465, 472, 477, 473), (474, 478, 475, 471), (479, 476, 475, 478), (479, 477, 472, 476), (477, 479, 478, 474), (512, 519, 520, 513, 506, 507, 504, 505), (483, 484, 485, 480), (486, 481, 480, 487), (488, 495, 496, 489, 482, 483, 480, 481), (490, 483, 482, 491), (490, 492, 484, 483), (493, 485, 484, 492), (480, 485, 493, 487), (486, 494, 488, 481), (482, 489, 497, 491), (487, 493, 492, 490), (396, 402, 403, 399, 393, 392, 389, 388), (494, 498, 495, 488), (495, 499, 500, 496), (489, 496, 501, 497), (498, 502, 499, 495), (503, 500, 499, 502), (503, 501, 496, 500), (501, 503, 502, 498), (507, 508, 509, 504), (510, 505, 504, 511), (514, 507, 506, 515), (514, 516, 508, 507), (517, 509, 508, 516), (504, 509, 517, 511), (515, 521, 525, 522, 518, 510, 511, 514), (510, 518, 512, 505), (506, 513, 521, 515), (511, 517, 516, 514), (518, 522, 519, 512), (519, 523, 524, 520), (513, 520, 525, 521), (584, 591, 592, 585, 578, 579, 576, 577), (522, 526, 523, 519), (527, 524, 523, 526), (527, 525, 520, 524), (525, 527, 526, 522), (529, 536, 543, 544, 537, 530, 531, 528), (531, 532, 533, 528), (534, 529, 528, 535), (538, 531, 530, 539), (538, 540, 532, 531), (541, 533, 532, 540), (528, 533, 541, 535), (534, 542, 536, 529), (530, 537, 545, 539), (535, 541, 540, 538), (542, 546, 543, 536), (543, 547, 548, 544), (537, 544, 549, 545), (546, 550, 547, 543), (551, 548, 547, 550), (551, 549, 544, 548), (549, 551, 550, 546), (555, 556, 557, 552), (558, 553, 552, 559), (560, 567, 568, 561, 554, 555, 552, 553), (562, 555, 554, 563), (562, 564, 556, 555), (565, 557, 556, 564), (552, 557, 565, 559), (558, 566, 560, 553), (554, 561, 569, 563), (559, 565, 564, 562), (418, 424, 425, 419, 411, 408, 409, 410), (566, 570, 567, 560), (567, 571, 572, 568), (561, 568, 573, 569), (570, 574, 571, 567), (575, 572, 571, 574), (575, 573, 568, 572), (573, 575, 574, 570), (15, 16, 3, 7), (579, 580, 581, 576), (582, 577, 576, 583), (586, 579, 578, 587), (586, 588, 580, 579), (589, 581, 580, 588), (576, 581, 589, 583), (582, 590, 584, 577), (578, 585, 593, 587), (583, 589, 588, 586), (590, 594, 591, 584), (591, 595, 596, 592), (585, 592, 597, 593), (594, 598, 595, 591), (599, 596, 595, 598), (599, 597, 592, 596), (597, 599, 598, 594)])
me_cylinder.polygons.foreach_set('material_index', [0, 0, 0, 1, 0, 1, 0, 0, 0, 1, 0, 1, 1, 1, 1, 1, 0, 0, 0, 0, 0, 1, 1, 1, 1, 0, 0, 0, 0, 0, 1, 1, 1, 1, 1, 1, 2, 0, 0, 0, 0, 0, 1, 1, 1, 0, 1, 1, 0, 1, 1, 1, 0, 0, 0, 0, 0, 1, 0, 0, 0, 0, 1, 0, 1, 0, 1, 1, 0, 1, 1, 0, 0, 0, 1, 0, 1, 0, 1, 1, 1, 0, 0, 0, 0, 1, 1, 1, 1, 0, 0, 1, 1, 0, 0, 0, 0, 1, 1, 1, 1, 0, 1, 1, 0, 0, 1, 1, 0, 0, 0, 0, 0, 0, 0, 0, 1, 1, 0, 0, 0, 0, 0, 0, 0, 0, 0, 0, 0, 2, 0, 0, 0, 0, 0, 0, 0, 0, 0, 0, 0, 0, 0, 0, 0, 0, 0, 0, 0, 0, 0, 0, 0, 0, 0, 0, 0, 0, 0, 0, 0, 0, 0, 0, 0, 0, 0, 0, 0, 0, 0, 0, 0, 0, 0, 0, 0, 0, 0, 0, 0, 0, 0, 0, 0, 0, 0, 0, 0, 0, 0, 0, 0, 0, 0, 0, 0, 0, 0, 0, 0, 0, 0, 0, 0, 0, 0, 0, 0, 0, 0, 0, 0, 0, 0, 0, 0, 0, 0, 0, 0, 0, 0, 0, 0, 0, 0, 0, 0, 0, 0, 0, 0, 0, 0, 0, 0, 0, 0, 0, 0, 0, 0, 0, 0, 0, 0, 0, 0, 0, 0, 0, 0, 0, 0, 0, 0, 0, 0, 0, 0, 0, 0, 0, 0, 0, 0, 0, 0, 0, 0, 0, 0, 0, 0, 0, 0, 0, 0, 0, 0, 0, 0, 0, 0, 2, 2, 2, 2, 2, 0, 2, 2, 2, 2, 2, 2, 2, 2, 2, 2, 2, 2, 2, 2, 2, 2, 2, 0, 2, 2, 2, 2, 2, 2, 2, 2, 2, 2, 2, 2, 2, 2, 2, 2, 2, 2, 2, 2, 2, 2, 2, 2, 2, 2, 2, 2, 2, 2, 2, 2, 2, 2, 2, 2, 2, 2, 2, 2, 2, 2, 2, 2, 2, 2, 2, 1, 2, 2, 2, 2, 2, 2, 2, 2, 2, 2, 2, 2, 2, 2, 2, 2, 2, 0, 2, 2, 2, 2, 2, 2, 2, 2, 2, 2, 2, 2, 2, 2, 2, 2, 2, 2, 2, 2, 2, 2, 2, 2, 2, 2, 2, 2, 2, 2, 2, 2, 2, 2, 0, 2, 2, 2, 2, 2, 2, 2, 2, 2, 2, 2, 2, 2, 2, 2, 2, 2, 2, 2, 2, 2, 2, 2, 2, 2, 2, 2, 2, 2, 2, 2, 2, 2, 2, 2, 2, 2, 2, 2, 2, 2, 2, 2, 2, 2, 2, 2, 2, 2, 2, 2, 2, 2, 2, 2, 2, 2, 2, 2, 2, 2, 2, 2, 2, 2, 2, 2, 2, 2, 2, 2, 2, 2, 2, 2, 2, 2, 2, 2, 2, 2, 2, 2, 2, 2, 2, 2, 2, 2, 2, 2, 2, 2, 2, 2, 2, 2, 2, 2, 2, 2, 2, 2, 2, 2, 2, 2, 2, 2, 2, 2, 2, 2, 2, 1, 2, 2, 2, 2, 2, 2, 2, 2, 2, 2, 2, 2, 2, 2, 2, 2])
me_cylinder.materials.append(mat_darkwood)
me_cylinder.materials.append(mat_wood)
me_cylinder.materials.append(mat_lightwood)
me_cylinder.use_remesh_preserve_volume = False
me_cylinder.use_remesh_preserve_attributes = False
me_cylinder.use_mirror_vertex_groups = False
me_cylinder.update()

# ---- objects
ob_sail = bpy.data.objects.new('Sail', me_plane)
ob_viking_ship = bpy.data.objects.new('Viking Ship', me_cylinder)

# ---- transforms, parenting, visibility, modifiers, constraints
ob_sail.location = (0.009317, 0.3032, 0.9436)
ob_sail.scale = (0.6025, 0.6025, 0.6025)
ob_sail.lineart.crease_threshold = 0.0
ob_viking_ship.location = (0.002311, 0.2783, -2.36)
ob_viking_ship.scale = (0.6025, 0.6025, 0.6025)
ob_viking_ship.lineart.crease_threshold = 0.0

# ---- collection membership
col_collection_1.objects.link(ob_sail)
col_collection_1.objects.link(ob_viking_ship)

# ---- scene / render settings (as saved in the file)
scene.frame_start = 1; scene.frame_end = 250; scene.frame_set(1)
scene.render.engine = 'CYCLES'
scene.render.dither_intensity = 0.0
scene.cycles.use_denoising = False
scene.cycles.samples = 300
scene.cycles.sampling_pattern = 'TABULATED_SOBOL'
scene.cycles.light_sampling_threshold = 0.0
scene.cycles.use_adaptive_sampling = False
scene.cycles.use_light_tree = False
scene.cycles.blur_glossy = 0.0
scene.cycles.pixel_filter_type = 'GAUSSIAN'
scene.cycles.sample_clamp_indirect = 0.0
scene.view_settings.view_transform = 'Standard'
bpy.context.view_layer.update()

# ---- added for rendering (the .blend has no active camera): camera
cam_auto = bpy.data.cameras.new('AutoCamera')
cam_auto.lens = 50.0
cam_auto.sensor_width = 36.0
cam_auto.clip_end = 1000.0
ob_auto_camera = bpy.data.objects.new('AutoCamera', cam_auto)
scene.collection.objects.link(ob_auto_camera)
ob_auto_camera.location = (9.55757, -11.5778, 7.76789)
ob_auto_camera.rotation_euler = (1.09748, -7.21219e-08, 0.694738)
scene.camera = ob_auto_camera
bpy.context.view_layer.update()
